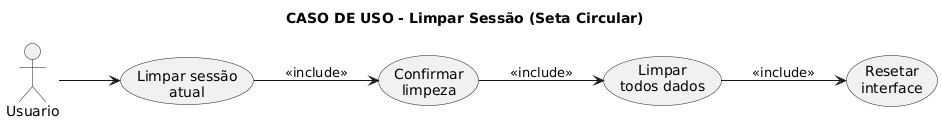

The diagram above was rendered by PlantUML. Its source (embedded in the PNG):
@startuml
title CASO DE USO - Limpar Sessão (Seta Circular)
left to right direction
actor Usuario
usecase "Limpar sessão\natual" as LSA
usecase "Confirmar\nlimpeza" as CL
usecase "Resetar\ninterface" as RI
usecase "Limpar\ntodos dados" as LTD

Usuario --> LSA
LSA --> CL : <<include>>
CL --> LTD : <<include>>
LTD --> RI : <<include>>
@enduml